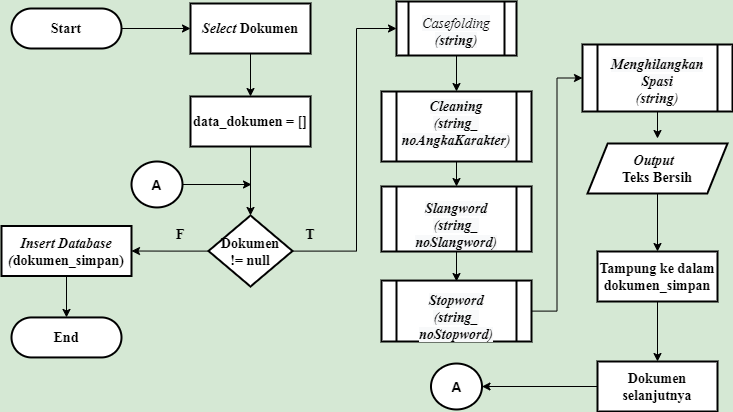

The diagram above was exported from draw.io. Its source (the exported page's mxGraphModel, read from the mxfile embedded in the PNG):
<mxGraphModel dx="1019" dy="555" grid="1" gridSize="10" guides="1" tooltips="1" connect="1" arrows="1" fold="1" page="1" pageScale="1" pageWidth="827" pageHeight="1169" background="#D5E8D4" math="0" shadow="0">
  <root>
    <mxCell id="0" />
    <mxCell id="1" parent="0" />
    <mxCell id="vDEB3pKt81ETWoPvqLJy-43" style="edgeStyle=orthogonalEdgeStyle;rounded=0;orthogonalLoop=1;jettySize=auto;html=1;entryX=0.5;entryY=0;entryDx=0;entryDy=0;fontSize=14;" parent="1" source="vDEB3pKt81ETWoPvqLJy-44" edge="1">
      <mxGeometry relative="1" as="geometry">
        <mxPoint x="676" y="157" as="targetPoint" />
      </mxGeometry>
    </mxCell>
    <mxCell id="vDEB3pKt81ETWoPvqLJy-44" value="" style="verticalLabelPosition=bottom;verticalAlign=top;html=1;shape=process;whiteSpace=wrap;rounded=1;size=0.1;arcSize=0;strokeWidth=2;fontSize=14;" parent="1" vertex="1">
      <mxGeometry x="601" y="63" width="150" height="67" as="geometry" />
    </mxCell>
    <mxCell id="vDEB3pKt81ETWoPvqLJy-45" style="edgeStyle=orthogonalEdgeStyle;rounded=0;orthogonalLoop=1;jettySize=auto;html=1;entryX=0;entryY=0.5;entryDx=0;entryDy=0;fontSize=14;" parent="1" source="vDEB3pKt81ETWoPvqLJy-46" target="vDEB3pKt81ETWoPvqLJy-44" edge="1">
      <mxGeometry relative="1" as="geometry">
        <mxPoint x="575" y="56" as="targetPoint" />
      </mxGeometry>
    </mxCell>
    <mxCell id="vDEB3pKt81ETWoPvqLJy-46" value="" style="verticalLabelPosition=bottom;verticalAlign=top;html=1;shape=process;whiteSpace=wrap;rounded=1;size=0.1;arcSize=0;strokeWidth=2;fontSize=14;" parent="1" vertex="1">
      <mxGeometry x="400" y="299.06" width="150" height="60.94" as="geometry" />
    </mxCell>
    <mxCell id="vDEB3pKt81ETWoPvqLJy-47" style="edgeStyle=orthogonalEdgeStyle;rounded=0;orthogonalLoop=1;jettySize=auto;html=1;fontSize=14;" parent="1" source="vDEB3pKt81ETWoPvqLJy-48" edge="1">
      <mxGeometry relative="1" as="geometry">
        <mxPoint x="475" y="300" as="targetPoint" />
      </mxGeometry>
    </mxCell>
    <mxCell id="vDEB3pKt81ETWoPvqLJy-48" value="" style="verticalLabelPosition=bottom;verticalAlign=top;html=1;shape=process;whiteSpace=wrap;rounded=1;size=0.1;arcSize=0;strokeWidth=2;fontSize=14;" parent="1" vertex="1">
      <mxGeometry x="400" y="205" width="150" height="65" as="geometry" />
    </mxCell>
    <mxCell id="vDEB3pKt81ETWoPvqLJy-49" style="edgeStyle=orthogonalEdgeStyle;rounded=0;orthogonalLoop=1;jettySize=auto;html=1;entryX=0.5;entryY=0;entryDx=0;entryDy=0;fontSize=14;" parent="1" source="vDEB3pKt81ETWoPvqLJy-50" target="vDEB3pKt81ETWoPvqLJy-48" edge="1">
      <mxGeometry relative="1" as="geometry" />
    </mxCell>
    <mxCell id="vDEB3pKt81ETWoPvqLJy-50" value="" style="verticalLabelPosition=bottom;verticalAlign=top;html=1;shape=process;whiteSpace=wrap;rounded=1;size=0.1;arcSize=0;strokeWidth=2;fontSize=14;" parent="1" vertex="1">
      <mxGeometry x="400" y="110" width="150" height="70" as="geometry" />
    </mxCell>
    <mxCell id="vDEB3pKt81ETWoPvqLJy-51" style="edgeStyle=orthogonalEdgeStyle;rounded=0;orthogonalLoop=1;jettySize=auto;html=1;entryX=0.5;entryY=0;entryDx=0;entryDy=0;fontSize=14;" parent="1" source="vDEB3pKt81ETWoPvqLJy-52" target="vDEB3pKt81ETWoPvqLJy-50" edge="1">
      <mxGeometry relative="1" as="geometry" />
    </mxCell>
    <mxCell id="vDEB3pKt81ETWoPvqLJy-52" value="" style="verticalLabelPosition=bottom;verticalAlign=top;html=1;shape=process;whiteSpace=wrap;rounded=1;size=0.1;arcSize=0;strokeWidth=2;fontSize=14;" parent="1" vertex="1">
      <mxGeometry x="415" y="20" width="120" height="54" as="geometry" />
    </mxCell>
    <mxCell id="vDEB3pKt81ETWoPvqLJy-53" style="edgeStyle=orthogonalEdgeStyle;rounded=0;orthogonalLoop=1;jettySize=auto;html=1;entryX=0.5;entryY=0;entryDx=0;entryDy=0;entryPerimeter=0;fontSize=12;" parent="1" edge="1">
      <mxGeometry relative="1" as="geometry">
        <mxPoint x="75" y="376" as="sourcePoint" />
        <Array as="points">
          <mxPoint x="75" y="416" />
          <mxPoint x="175" y="416" />
          <mxPoint x="175" y="76" />
          <mxPoint x="275" y="76" />
        </Array>
      </mxGeometry>
    </mxCell>
    <mxCell id="vDEB3pKt81ETWoPvqLJy-54" value="&lt;b style=&quot;font-size: 14px;&quot;&gt;&lt;font face=&quot;Times New Roman&quot; style=&quot;font-size: 14px;&quot;&gt;End&lt;/font&gt;&lt;/b&gt;" style="rounded=1;whiteSpace=wrap;html=1;absoluteArcSize=1;arcSize=140;strokeWidth=2;fontSize=14;" parent="1" vertex="1">
      <mxGeometry x="30" y="335.94" width="110" height="40" as="geometry" />
    </mxCell>
    <mxCell id="vDEB3pKt81ETWoPvqLJy-55" style="edgeStyle=orthogonalEdgeStyle;rounded=0;orthogonalLoop=1;jettySize=auto;html=1;fontSize=14;" parent="1" source="vDEB3pKt81ETWoPvqLJy-56" target="vDEB3pKt81ETWoPvqLJy-58" edge="1">
      <mxGeometry relative="1" as="geometry" />
    </mxCell>
    <mxCell id="vDEB3pKt81ETWoPvqLJy-56" value="&lt;b style=&quot;font-size: 14px;&quot;&gt;&lt;font face=&quot;Times New Roman&quot; style=&quot;font-size: 14px;&quot;&gt;Start&lt;/font&gt;&lt;/b&gt;" style="rounded=1;whiteSpace=wrap;html=1;absoluteArcSize=1;arcSize=140;strokeWidth=2;fontSize=14;" parent="1" vertex="1">
      <mxGeometry x="30" y="27" width="110" height="40" as="geometry" />
    </mxCell>
    <mxCell id="vDEB3pKt81ETWoPvqLJy-57" style="edgeStyle=orthogonalEdgeStyle;rounded=0;orthogonalLoop=1;jettySize=auto;html=1;entryX=0.5;entryY=0;entryDx=0;entryDy=0;fontSize=14;" parent="1" source="vDEB3pKt81ETWoPvqLJy-58" target="vDEB3pKt81ETWoPvqLJy-62" edge="1">
      <mxGeometry relative="1" as="geometry">
        <mxPoint x="269" y="117" as="targetPoint" />
      </mxGeometry>
    </mxCell>
    <mxCell id="vDEB3pKt81ETWoPvqLJy-58" value="&lt;b style=&quot;font-size: 14px;&quot;&gt;&lt;font face=&quot;Times New Roman&quot; style=&quot;font-size: 14px;&quot;&gt;&lt;i style=&quot;font-size: 14px;&quot;&gt;Select &lt;/i&gt;Dokumen&lt;/font&gt;&lt;/b&gt;" style="rounded=1;whiteSpace=wrap;html=1;absoluteArcSize=1;arcSize=0;strokeWidth=2;fontSize=14;" parent="1" vertex="1">
      <mxGeometry x="209" y="22" width="120" height="50" as="geometry" />
    </mxCell>
    <mxCell id="vDEB3pKt81ETWoPvqLJy-61" style="edgeStyle=orthogonalEdgeStyle;rounded=0;orthogonalLoop=1;jettySize=auto;html=1;entryX=0.5;entryY=0;entryDx=0;entryDy=0;entryPerimeter=0;fontSize=14;" parent="1" source="vDEB3pKt81ETWoPvqLJy-62" target="vDEB3pKt81ETWoPvqLJy-65" edge="1">
      <mxGeometry relative="1" as="geometry" />
    </mxCell>
    <mxCell id="vDEB3pKt81ETWoPvqLJy-62" value="&lt;b style=&quot;font-size: 14px;&quot;&gt;&lt;font face=&quot;Times New Roman&quot; style=&quot;font-size: 14px;&quot;&gt;data_dokumen = []&lt;/font&gt;&lt;/b&gt;" style="rounded=1;whiteSpace=wrap;html=1;absoluteArcSize=1;arcSize=0;strokeWidth=2;fontSize=14;" parent="1" vertex="1">
      <mxGeometry x="209" y="115" width="120" height="50" as="geometry" />
    </mxCell>
    <mxCell id="vDEB3pKt81ETWoPvqLJy-63" style="edgeStyle=orthogonalEdgeStyle;rounded=0;orthogonalLoop=1;jettySize=auto;html=1;entryX=0;entryY=0.5;entryDx=0;entryDy=0;fontSize=14;" parent="1" source="vDEB3pKt81ETWoPvqLJy-65" edge="1">
      <mxGeometry relative="1" as="geometry">
        <mxPoint x="415" y="47" as="targetPoint" />
        <Array as="points">
          <mxPoint x="375" y="270" />
          <mxPoint x="375" y="47" />
        </Array>
      </mxGeometry>
    </mxCell>
    <mxCell id="vDEB3pKt81ETWoPvqLJy-64" style="edgeStyle=orthogonalEdgeStyle;rounded=0;orthogonalLoop=1;jettySize=auto;html=1;entryX=1;entryY=0.5;entryDx=0;entryDy=0;fontSize=14;" parent="1" source="vDEB3pKt81ETWoPvqLJy-65" target="vDEB3pKt81ETWoPvqLJy-67" edge="1">
      <mxGeometry relative="1" as="geometry" />
    </mxCell>
    <mxCell id="vDEB3pKt81ETWoPvqLJy-65" value="&lt;font face=&quot;Times New Roman&quot; style=&quot;font-size: 14px;&quot;&gt;Dokumen&lt;br style=&quot;font-size: 14px;&quot;&gt;!= null&lt;/font&gt;" style="strokeWidth=2;html=1;shape=mxgraph.flowchart.decision;whiteSpace=wrap;rounded=1;fontStyle=1;fontSize=14;" parent="1" vertex="1">
      <mxGeometry x="227" y="233.96999999999997" width="84" height="71.06" as="geometry" />
    </mxCell>
    <mxCell id="vDEB3pKt81ETWoPvqLJy-66" style="edgeStyle=orthogonalEdgeStyle;rounded=0;orthogonalLoop=1;jettySize=auto;html=1;entryX=0.5;entryY=0;entryDx=0;entryDy=0;fontSize=14;" parent="1" source="vDEB3pKt81ETWoPvqLJy-67" target="vDEB3pKt81ETWoPvqLJy-54" edge="1">
      <mxGeometry relative="1" as="geometry" />
    </mxCell>
    <mxCell id="vDEB3pKt81ETWoPvqLJy-67" value="&lt;b style=&quot;font-size: 14px;&quot;&gt;&lt;font face=&quot;Times New Roman&quot; style=&quot;font-size: 14px;&quot;&gt;&lt;i style=&quot;font-size: 14px;&quot;&gt;Insert Database&lt;br style=&quot;font-size: 14px;&quot;&gt;(&lt;/i&gt;dokumen_simpan)&lt;/font&gt;&lt;br style=&quot;font-size: 14px;&quot;&gt;&lt;/b&gt;" style="rounded=1;whiteSpace=wrap;html=1;absoluteArcSize=1;arcSize=0;strokeWidth=2;fontSize=14;" parent="1" vertex="1">
      <mxGeometry x="20" y="244.49999999999994" width="130" height="50" as="geometry" />
    </mxCell>
    <mxCell id="vDEB3pKt81ETWoPvqLJy-68" value="&lt;font face=&quot;Times New Roman&quot; style=&quot;font-size: 14px;&quot;&gt;T&lt;/font&gt;" style="text;html=1;strokeColor=none;fillColor=none;align=center;verticalAlign=middle;whiteSpace=wrap;rounded=0;fontStyle=1;fontSize=14;" parent="1" vertex="1">
      <mxGeometry x="309" y="243.06" width="40" height="20" as="geometry" />
    </mxCell>
    <mxCell id="vDEB3pKt81ETWoPvqLJy-69" value="&lt;font face=&quot;Times New Roman&quot; style=&quot;font-size: 14px;&quot;&gt;F&lt;/font&gt;" style="text;html=1;strokeColor=none;fillColor=none;align=center;verticalAlign=middle;whiteSpace=wrap;rounded=0;fontStyle=1;fontSize=14;" parent="1" vertex="1">
      <mxGeometry x="179" y="242.99999999999994" width="40" height="20" as="geometry" />
    </mxCell>
    <mxCell id="vDEB3pKt81ETWoPvqLJy-70" style="edgeStyle=orthogonalEdgeStyle;rounded=0;orthogonalLoop=1;jettySize=auto;html=1;entryX=0.5;entryY=0;entryDx=0;entryDy=0;fontSize=14;" parent="1" source="vDEB3pKt81ETWoPvqLJy-71" target="vDEB3pKt81ETWoPvqLJy-73" edge="1">
      <mxGeometry relative="1" as="geometry" />
    </mxCell>
    <mxCell id="vDEB3pKt81ETWoPvqLJy-71" value="&lt;font face=&quot;Times New Roman&quot; style=&quot;font-size: 14px;&quot;&gt;&lt;b style=&quot;font-size: 14px;&quot;&gt;Tampung ke dalam&lt;br style=&quot;font-size: 14px;&quot;&gt;&lt;/b&gt;&lt;b style=&quot;font-size: 14px;&quot;&gt;dokumen_simpan&lt;/b&gt;&lt;/font&gt;&lt;b style=&quot;font-size: 14px;&quot;&gt;&lt;br style=&quot;font-size: 14px;&quot;&gt;&lt;/b&gt;" style="rounded=1;whiteSpace=wrap;html=1;absoluteArcSize=1;arcSize=0;strokeWidth=2;fontSize=14;" parent="1" vertex="1">
      <mxGeometry x="616" y="270.00000000000006" width="120" height="50" as="geometry" />
    </mxCell>
    <mxCell id="vDEB3pKt81ETWoPvqLJy-84" style="edgeStyle=orthogonalEdgeStyle;rounded=0;orthogonalLoop=1;jettySize=auto;html=1;entryX=1;entryY=0.5;entryDx=0;entryDy=0;entryPerimeter=0;fontSize=14;" parent="1" source="vDEB3pKt81ETWoPvqLJy-73" target="vDEB3pKt81ETWoPvqLJy-83" edge="1">
      <mxGeometry relative="1" as="geometry" />
    </mxCell>
    <mxCell id="vDEB3pKt81ETWoPvqLJy-73" value="&lt;font face=&quot;Times New Roman&quot; style=&quot;font-size: 14px;&quot;&gt;Dokumen&lt;br style=&quot;font-size: 14px;&quot;&gt;selanjutnya&lt;/font&gt;" style="rounded=1;whiteSpace=wrap;html=1;absoluteArcSize=1;arcSize=0;strokeWidth=2;fontSize=14;fontStyle=1" parent="1" vertex="1">
      <mxGeometry x="616" y="380.00000000000006" width="120" height="50" as="geometry" />
    </mxCell>
    <mxCell id="vDEB3pKt81ETWoPvqLJy-74" value="&lt;i style=&quot;text-indent: 0px; background-color: rgb(248, 249, 250); font-size: 14px;&quot;&gt;&lt;font face=&quot;Times New Roman&quot; style=&quot;font-size: 14px;&quot;&gt;&lt;b style=&quot;color: rgb(0, 0, 0); font-size: 14px; font-weight: 400; letter-spacing: normal; text-transform: none; word-spacing: 0px;&quot;&gt;Casefolding&lt;/b&gt;&lt;br style=&quot;font-size: 14px;&quot;&gt;&lt;b style=&quot;color: rgb(0, 0, 0); font-size: 14px; font-weight: 400; letter-spacing: normal; text-transform: none; word-spacing: 0px;&quot;&gt;(&lt;/b&gt;&lt;span style=&quot;font-size: 14px;&quot;&gt;&lt;b style=&quot;font-size: 14px;&quot;&gt;string&lt;/b&gt;&lt;/span&gt;&lt;b style=&quot;color: rgb(0, 0, 0); font-size: 14px; font-weight: 400; letter-spacing: normal; text-transform: none; word-spacing: 0px;&quot;&gt;)&lt;/b&gt;&lt;/font&gt;&lt;/i&gt;" style="text;whiteSpace=wrap;html=1;align=center;fontSize=14;" parent="1" vertex="1">
      <mxGeometry x="430" y="27" width="90" height="40" as="geometry" />
    </mxCell>
    <mxCell id="vDEB3pKt81ETWoPvqLJy-75" value="&lt;font face=&quot;Times New Roman&quot; style=&quot;font-size: 14px;&quot;&gt;&lt;b style=&quot;color: rgb(0, 0, 0); font-size: 14px; font-style: normal; letter-spacing: normal; text-indent: 0px; text-transform: none; word-spacing: 0px; background-color: rgb(248, 249, 250);&quot;&gt;&lt;i style=&quot;font-size: 14px;&quot;&gt;Cleaning&lt;br style=&quot;font-size: 14px;&quot;&gt;&lt;/i&gt;&lt;/b&gt;&lt;i style=&quot;text-indent: 0px; background-color: rgb(248, 249, 250); font-size: 14px;&quot;&gt;&lt;b style=&quot;color: rgb(0, 0, 0); font-size: 14px; font-weight: 400; letter-spacing: normal; text-transform: none; word-spacing: 0px;&quot;&gt;(&lt;/b&gt;&lt;span style=&quot;font-size: 14px;&quot;&gt;&lt;b style=&quot;font-size: 14px;&quot;&gt;string_&lt;br style=&quot;font-size: 14px;&quot;&gt;noAngkaKarakter&lt;/b&gt;&lt;/span&gt;&lt;b style=&quot;color: rgb(0, 0, 0); font-size: 14px; font-weight: 400; letter-spacing: normal; text-transform: none; word-spacing: 0px;&quot;&gt;)&lt;/b&gt;&lt;/i&gt;&lt;/font&gt;" style="text;whiteSpace=wrap;html=1;align=center;fontSize=14;" parent="1" vertex="1">
      <mxGeometry x="430" y="110" width="90" height="53" as="geometry" />
    </mxCell>
    <mxCell id="vDEB3pKt81ETWoPvqLJy-76" value="&lt;font face=&quot;Times New Roman&quot; style=&quot;font-size: 14px;&quot;&gt;&lt;b style=&quot;color: rgb(0, 0, 0); font-size: 14px; font-style: normal; letter-spacing: normal; text-indent: 0px; text-transform: none; word-spacing: 0px; background-color: rgb(248, 249, 250);&quot;&gt;&lt;i style=&quot;font-size: 14px;&quot;&gt;Slangword&lt;br style=&quot;font-size: 14px;&quot;&gt;&lt;/i&gt;&lt;/b&gt;&lt;i style=&quot;text-indent: 0px; background-color: rgb(248, 249, 250); font-size: 14px;&quot;&gt;&lt;b style=&quot;color: rgb(0, 0, 0); font-size: 14px; font-weight: 400; letter-spacing: normal; text-transform: none; word-spacing: 0px;&quot;&gt;(&lt;/b&gt;&lt;span style=&quot;font-size: 14px;&quot;&gt;&lt;b style=&quot;font-size: 14px;&quot;&gt;string_&lt;br style=&quot;font-size: 14px;&quot;&gt;noSlangword&lt;/b&gt;&lt;/span&gt;&lt;b style=&quot;color: rgb(0, 0, 0); font-size: 14px; font-weight: 400; letter-spacing: normal; text-transform: none; word-spacing: 0px;&quot;&gt;)&lt;/b&gt;&lt;/i&gt;&lt;/font&gt;" style="text;whiteSpace=wrap;html=1;align=center;fontSize=14;" parent="1" vertex="1">
      <mxGeometry x="430" y="212" width="90" height="40" as="geometry" />
    </mxCell>
    <mxCell id="vDEB3pKt81ETWoPvqLJy-77" value="&lt;font face=&quot;Times New Roman&quot; style=&quot;font-size: 14px;&quot;&gt;&lt;b style=&quot;color: rgb(0, 0, 0); font-size: 14px; font-style: normal; letter-spacing: normal; text-indent: 0px; text-transform: none; word-spacing: 0px; background-color: rgb(248, 249, 250);&quot;&gt;&lt;i style=&quot;font-size: 14px;&quot;&gt;Menghilangkan&lt;br style=&quot;font-size: 14px;&quot;&gt;Spasi&lt;br style=&quot;font-size: 14px;&quot;&gt;&lt;/i&gt;&lt;/b&gt;&lt;i style=&quot;font-size: 14px;&quot;&gt;(&lt;b style=&quot;font-size: 14px;&quot;&gt;string&lt;/b&gt;)&lt;/i&gt;&lt;/font&gt;" style="text;whiteSpace=wrap;html=1;align=center;fontSize=14;" parent="1" vertex="1">
      <mxGeometry x="631" y="68" width="90" height="40" as="geometry" />
    </mxCell>
    <mxCell id="vDEB3pKt81ETWoPvqLJy-78" value="&lt;font face=&quot;Times New Roman&quot; style=&quot;font-size: 14px;&quot;&gt;&lt;b style=&quot;color: rgb(0, 0, 0); font-size: 14px; font-style: normal; letter-spacing: normal; text-indent: 0px; text-transform: none; word-spacing: 0px; background-color: rgb(248, 249, 250);&quot;&gt;&lt;i style=&quot;font-size: 14px;&quot;&gt;Stopword&lt;br style=&quot;font-size: 14px;&quot;&gt;&lt;/i&gt;&lt;/b&gt;&lt;i style=&quot;text-indent: 0px; background-color: rgb(248, 249, 250); font-size: 14px;&quot;&gt;&lt;b style=&quot;color: rgb(0, 0, 0); font-size: 14px; font-weight: 400; letter-spacing: normal; text-transform: none; word-spacing: 0px;&quot;&gt;(&lt;/b&gt;&lt;span style=&quot;font-size: 14px;&quot;&gt;&lt;b style=&quot;font-size: 14px;&quot;&gt;string_&lt;br style=&quot;font-size: 14px;&quot;&gt;noStopword&lt;/b&gt;&lt;/span&gt;&lt;b style=&quot;color: rgb(0, 0, 0); font-size: 14px; font-weight: 400; letter-spacing: normal; text-transform: none; word-spacing: 0px;&quot;&gt;)&lt;/b&gt;&lt;/i&gt;&lt;/font&gt;" style="text;whiteSpace=wrap;html=1;align=center;fontSize=14;" parent="1" vertex="1">
      <mxGeometry x="430" y="304.05999999999995" width="90" height="40" as="geometry" />
    </mxCell>
    <mxCell id="vDEB3pKt81ETWoPvqLJy-79" style="edgeStyle=orthogonalEdgeStyle;rounded=0;orthogonalLoop=1;jettySize=auto;html=1;entryX=0.5;entryY=0;entryDx=0;entryDy=0;fontSize=14;" parent="1" target="vDEB3pKt81ETWoPvqLJy-71" edge="1">
      <mxGeometry relative="1" as="geometry">
        <mxPoint x="676" y="207" as="sourcePoint" />
      </mxGeometry>
    </mxCell>
    <mxCell id="vDEB3pKt81ETWoPvqLJy-80" value="&lt;font face=&quot;Times New Roman&quot; style=&quot;font-size: 14px;&quot;&gt;&lt;i style=&quot;font-size: 14px;&quot;&gt;Output&amp;nbsp; &lt;/i&gt;&lt;br style=&quot;font-size: 14px;&quot;&gt;Teks Bersih&lt;/font&gt;" style="shape=parallelogram;html=1;strokeWidth=2;perimeter=parallelogramPerimeter;whiteSpace=wrap;rounded=1;arcSize=0;size=0.14423076923076925;fontSize=14;fontStyle=1" parent="1" vertex="1">
      <mxGeometry x="606" y="162" width="140" height="50" as="geometry" />
    </mxCell>
    <mxCell id="vDEB3pKt81ETWoPvqLJy-82" style="edgeStyle=orthogonalEdgeStyle;rounded=0;orthogonalLoop=1;jettySize=auto;html=1;fontSize=14;" parent="1" source="vDEB3pKt81ETWoPvqLJy-81" edge="1">
      <mxGeometry relative="1" as="geometry">
        <mxPoint x="270" y="203" as="targetPoint" />
      </mxGeometry>
    </mxCell>
    <mxCell id="vDEB3pKt81ETWoPvqLJy-81" value="&lt;b style=&quot;font-size: 14px;&quot;&gt;A&lt;/b&gt;" style="strokeWidth=2;html=1;shape=mxgraph.flowchart.start_2;whiteSpace=wrap;fontSize=14;" parent="1" vertex="1">
      <mxGeometry x="150" y="180" width="51" height="45.94" as="geometry" />
    </mxCell>
    <mxCell id="vDEB3pKt81ETWoPvqLJy-83" value="&lt;b style=&quot;font-size: 14px;&quot;&gt;A&lt;/b&gt;" style="strokeWidth=2;html=1;shape=mxgraph.flowchart.start_2;whiteSpace=wrap;fontSize=14;" parent="1" vertex="1">
      <mxGeometry x="449.5" y="382.03000000000003" width="51" height="45.94" as="geometry" />
    </mxCell>
  </root>
</mxGraphModel>